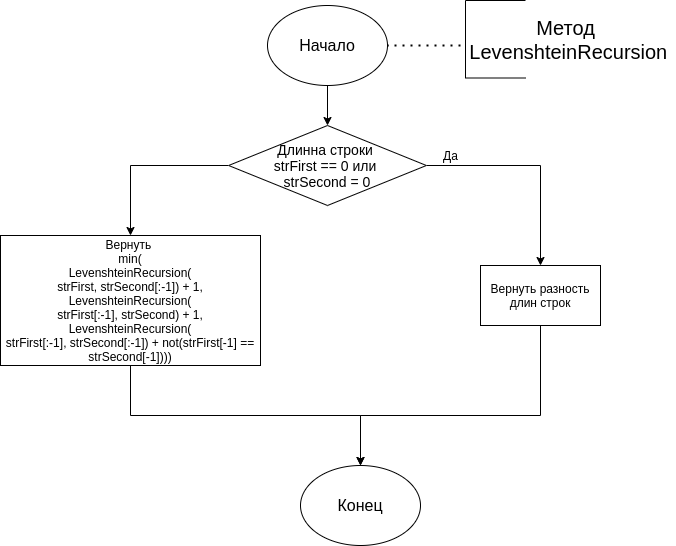

The diagram above was exported from draw.io. Its source (the exported page's mxGraphModel, read from the mxfile embedded in the PNG):
<mxGraphModel dx="454" dy="744" grid="1" gridSize="10" guides="1" tooltips="1" connect="1" arrows="1" fold="1" page="1" pageScale="1" pageWidth="827" pageHeight="583" math="0" shadow="0">
  <root>
    <mxCell id="0" />
    <mxCell id="1" parent="0" />
    <mxCell id="zpbaSNz3H70OolBNGCP8-1" style="edgeStyle=orthogonalEdgeStyle;rounded=0;orthogonalLoop=1;jettySize=auto;html=1;exitX=0.5;exitY=1;exitDx=0;exitDy=0;entryX=0.5;entryY=0;entryDx=0;entryDy=0;" edge="1" parent="1" source="zpbaSNz3H70OolBNGCP8-2" target="zpbaSNz3H70OolBNGCP8-7">
      <mxGeometry relative="1" as="geometry">
        <mxPoint x="667" y="450" as="targetPoint" />
      </mxGeometry>
    </mxCell>
    <mxCell id="zpbaSNz3H70OolBNGCP8-2" value="&lt;span style=&quot;font-size: 16px&quot;&gt;Начало&lt;/span&gt;" style="ellipse;whiteSpace=wrap;html=1;" vertex="1" parent="1">
      <mxGeometry x="607" y="310" width="120" height="80" as="geometry" />
    </mxCell>
    <mxCell id="zpbaSNz3H70OolBNGCP8-3" style="edgeStyle=orthogonalEdgeStyle;rounded=0;orthogonalLoop=1;jettySize=auto;html=1;exitX=0.5;exitY=0;exitDx=0;exitDy=0;exitPerimeter=0;entryX=0.5;entryY=0;entryDx=0;entryDy=0;entryPerimeter=0;" edge="1" parent="1">
      <mxGeometry relative="1" as="geometry">
        <Array as="points">
          <mxPoint x="904" y="910" />
          <mxPoint x="1040" y="910" />
          <mxPoint x="1040" y="430" />
          <mxPoint x="1187" y="430" />
        </Array>
        <mxPoint x="904" y="850" as="sourcePoint" />
      </mxGeometry>
    </mxCell>
    <mxCell id="zpbaSNz3H70OolBNGCP8-4" style="edgeStyle=orthogonalEdgeStyle;rounded=0;orthogonalLoop=1;jettySize=auto;html=1;exitX=0.5;exitY=1;exitDx=0;exitDy=0;entryX=0.5;entryY=0;entryDx=0;entryDy=0;entryPerimeter=0;" edge="1" parent="1">
      <mxGeometry relative="1" as="geometry">
        <Array as="points">
          <mxPoint x="1187" y="910" />
          <mxPoint x="1338" y="910" />
          <mxPoint x="1338" y="430" />
          <mxPoint x="1506" y="430" />
        </Array>
        <mxPoint x="1187" y="875" as="sourcePoint" />
      </mxGeometry>
    </mxCell>
    <mxCell id="zpbaSNz3H70OolBNGCP8-5" style="edgeStyle=orthogonalEdgeStyle;rounded=0;orthogonalLoop=1;jettySize=auto;html=1;exitX=1;exitY=0.5;exitDx=0;exitDy=0;entryX=0.5;entryY=0;entryDx=0;entryDy=0;" edge="1" parent="1" source="zpbaSNz3H70OolBNGCP8-7" target="zpbaSNz3H70OolBNGCP8-9">
      <mxGeometry relative="1" as="geometry" />
    </mxCell>
    <mxCell id="zpbaSNz3H70OolBNGCP8-6" style="edgeStyle=orthogonalEdgeStyle;rounded=0;orthogonalLoop=1;jettySize=auto;html=1;exitX=0;exitY=0.5;exitDx=0;exitDy=0;entryX=0.5;entryY=0;entryDx=0;entryDy=0;" edge="1" parent="1" source="zpbaSNz3H70OolBNGCP8-7" target="zpbaSNz3H70OolBNGCP8-12">
      <mxGeometry relative="1" as="geometry" />
    </mxCell>
    <mxCell id="zpbaSNz3H70OolBNGCP8-7" value="&lt;div style=&quot;font-size: 14px&quot;&gt;Длинна строки&amp;nbsp;&lt;/div&gt;&lt;div style=&quot;font-size: 14px&quot;&gt;strFirst == 0 или&amp;nbsp;&lt;/div&gt;&lt;div style=&quot;font-size: 14px&quot;&gt;strSecond = 0&lt;/div&gt;" style="rhombus;whiteSpace=wrap;html=1;" vertex="1" parent="1">
      <mxGeometry x="568.13" y="430" width="197.75" height="80" as="geometry" />
    </mxCell>
    <mxCell id="zpbaSNz3H70OolBNGCP8-8" style="edgeStyle=orthogonalEdgeStyle;rounded=0;orthogonalLoop=1;jettySize=auto;html=1;exitX=0.5;exitY=1;exitDx=0;exitDy=0;entryX=0.5;entryY=0;entryDx=0;entryDy=0;" edge="1" parent="1" source="zpbaSNz3H70OolBNGCP8-9" target="zpbaSNz3H70OolBNGCP8-13">
      <mxGeometry relative="1" as="geometry">
        <Array as="points">
          <mxPoint x="880" y="720" />
          <mxPoint x="700" y="720" />
        </Array>
      </mxGeometry>
    </mxCell>
    <mxCell id="zpbaSNz3H70OolBNGCP8-9" value="Вернуть разность длин строк" style="rounded=0;whiteSpace=wrap;html=1;" vertex="1" parent="1">
      <mxGeometry x="820" y="570" width="120" height="60" as="geometry" />
    </mxCell>
    <mxCell id="zpbaSNz3H70OolBNGCP8-10" value="Да" style="text;html=1;align=center;verticalAlign=middle;resizable=0;points=[];autosize=1;" vertex="1" parent="1">
      <mxGeometry x="775" y="450" width="30" height="20" as="geometry" />
    </mxCell>
    <mxCell id="zpbaSNz3H70OolBNGCP8-11" style="edgeStyle=orthogonalEdgeStyle;rounded=0;orthogonalLoop=1;jettySize=auto;html=1;exitX=0.5;exitY=1;exitDx=0;exitDy=0;entryX=0.5;entryY=0;entryDx=0;entryDy=0;" edge="1" parent="1" source="zpbaSNz3H70OolBNGCP8-12" target="zpbaSNz3H70OolBNGCP8-13">
      <mxGeometry relative="1" as="geometry" />
    </mxCell>
    <mxCell id="zpbaSNz3H70OolBNGCP8-12" value="Вернуть&amp;nbsp;&lt;br&gt;min(&lt;br&gt;&lt;span&gt;LevenshteinRecursion(&lt;br&gt;strFirst, strSecond[:-1]) + 1,&lt;/span&gt;&lt;div&gt;LevenshteinRecursion(&lt;/div&gt;&lt;div&gt;strFirst[:-1], strSecond) + 1,&lt;/div&gt;&lt;div&gt;LevenshteinRecursion(&lt;/div&gt;&lt;div&gt;strFirst[:-1], strSecond[:-1]) + not(strFirst[-1] == strSecond[-1]))&lt;span&gt;)&lt;/span&gt;&lt;/div&gt;" style="rounded=0;whiteSpace=wrap;html=1;" vertex="1" parent="1">
      <mxGeometry x="340" y="540" width="260" height="130" as="geometry" />
    </mxCell>
    <mxCell id="zpbaSNz3H70OolBNGCP8-13" value="&lt;span style=&quot;font-size: 16px&quot;&gt;Конец&lt;/span&gt;" style="ellipse;whiteSpace=wrap;html=1;" vertex="1" parent="1">
      <mxGeometry x="640" y="770" width="120" height="80" as="geometry" />
    </mxCell>
    <mxCell id="zpbaSNz3H70OolBNGCP8-14" value="" style="endArrow=none;dashed=1;html=1;dashPattern=1 3;strokeWidth=2;entryX=1;entryY=0.5;entryDx=0;entryDy=0;" edge="1" parent="1" target="zpbaSNz3H70OolBNGCP8-2">
      <mxGeometry width="50" height="50" relative="1" as="geometry">
        <mxPoint x="800" y="350" as="sourcePoint" />
        <mxPoint x="650" y="570" as="targetPoint" />
      </mxGeometry>
    </mxCell>
    <mxCell id="zpbaSNz3H70OolBNGCP8-15" value="" style="shape=partialRectangle;whiteSpace=wrap;html=1;bottom=1;right=1;left=1;top=0;fillColor=none;routingCenterX=-0.5;rotation=90;" vertex="1" parent="1">
      <mxGeometry x="796.25" y="313.75" width="77.5" height="60" as="geometry" />
    </mxCell>
    <mxCell id="zpbaSNz3H70OolBNGCP8-16" value="&lt;font style=&quot;font-size: 20px&quot;&gt;Метод&lt;br&gt;&amp;nbsp;&lt;span&gt;LevenshteinRecursion&lt;/span&gt;&lt;/font&gt;" style="text;html=1;align=center;verticalAlign=middle;resizable=0;points=[];autosize=1;" vertex="1" parent="1">
      <mxGeometry x="795" y="323.75" width="220" height="40" as="geometry" />
    </mxCell>
  </root>
</mxGraphModel>